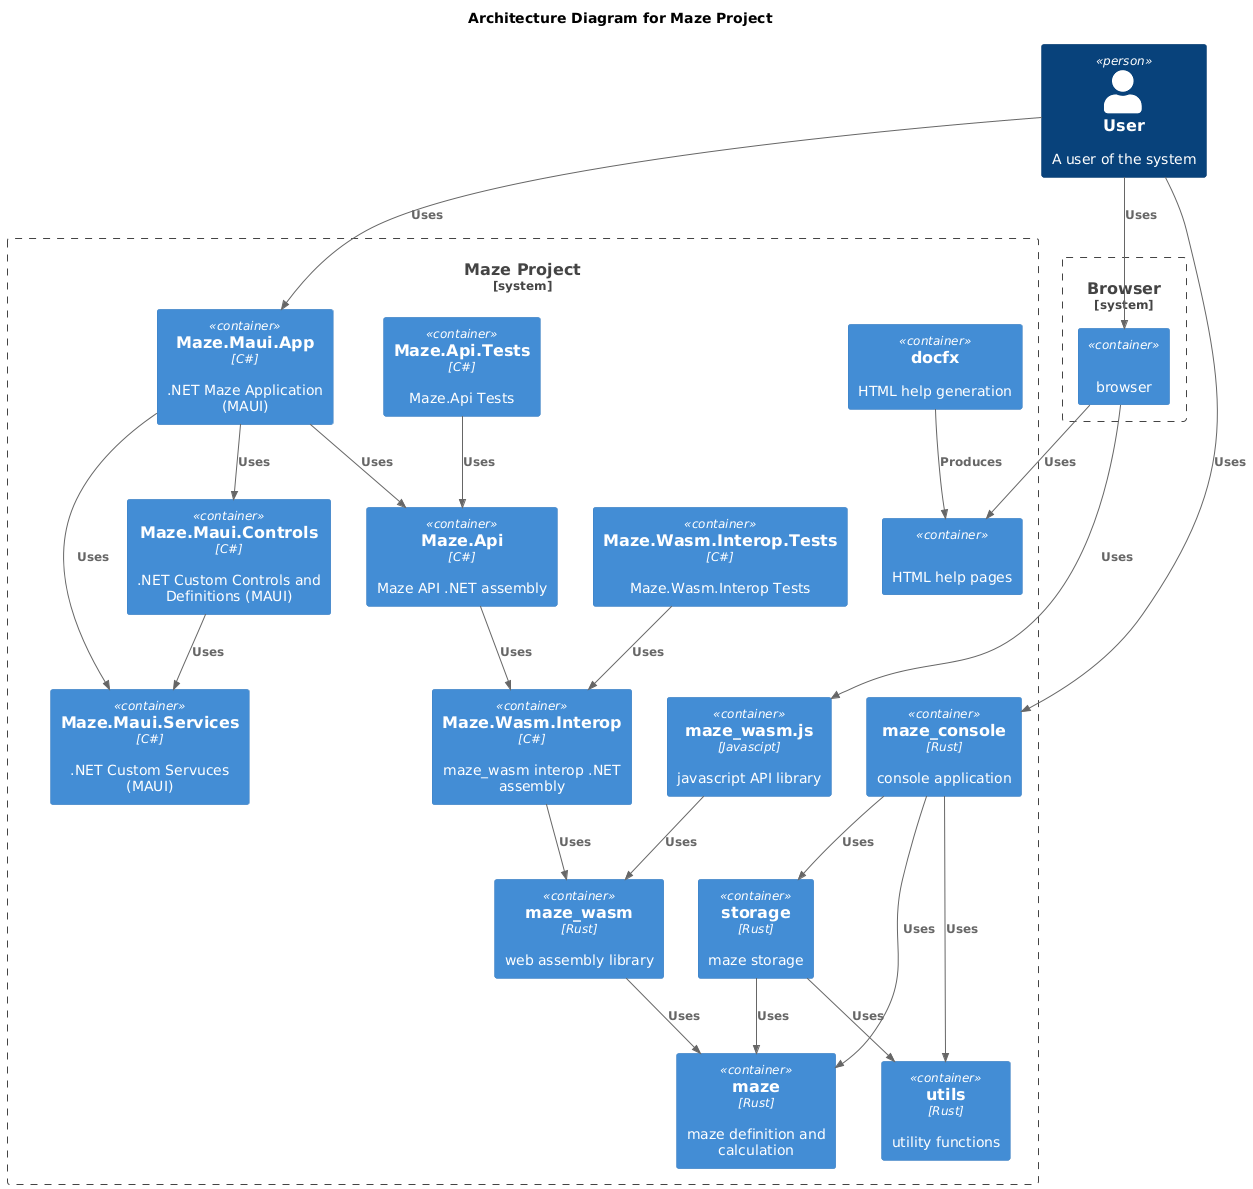

The diagram above was rendered by PlantUML. Its source (embedded in the PNG):
@startuml

!include https://raw.githubusercontent.com/plantuml-stdlib/C4-PlantUML/master/C4_Container.puml

title Architecture Diagram for Maze Project

Person(user, "User", "A user of the system")

System_Boundary(c1, "Browser") {
    Container(browser, "", "", "browser")
}

System_Boundary(c2, "Maze Project") {
    Container(html_help, "", "", "HTML help pages")
    Container(docfx, "docfx", "", "HTML help generation")
    Container(maze_maui_app_net, "Maze.Maui.App", "C#", ".NET Maze Application (MAUI)")
    Container(maze_maui_controls_net, "Maze.Maui.Controls", "C#", ".NET Custom Controls and Definitions (MAUI)")
    Container(maze_maui_services_net, "Maze.Maui.Services", "C#", ".NET Custom Servuces (MAUI)")
    Container(maze_api_net_tests, "Maze.Api.Tests", "C#", "Maze.Api Tests")
    Container(maze_api_net, "Maze.Api", "C#", "Maze API .NET assembly")
    Container(maze_wasm_interop_net_tests, "Maze.Wasm.Interop.Tests", "C#", "Maze.Wasm.Interop Tests")
    Container(maze_wasm_interop_net, "Maze.Wasm.Interop", "C#", "maze_wasm interop .NET assembly")
    Container(maze_wasm_js, "maze_wasm.js", "Javascipt", "javascript API library")
    Container(maze_wasm, "maze_wasm", "Rust", "web assembly library")
    Container(maze_console, "maze_console", "Rust", "console application")
    Container(storage, "storage", "Rust", "maze storage")
    Container(maze, "maze", "Rust", "maze definition and calculation")
    Container(utils, "utils", "Rust", "utility functions")
}

Rel(user, browser, "Uses")
Rel(browser, html_help, "Uses")
Rel(browser, maze_wasm_js, "Uses")
Rel(docfx, html_help, "Produces")
Rel(user, maze_console, "Uses")
Rel(maze_console, maze, "Uses")
Rel(maze_console, storage, "Uses")
Rel(maze_console, utils, "Uses")
Rel(user, maze_maui_app_net, "Uses")
Rel(maze_maui_app_net, maze_maui_controls_net, "Uses")
Rel(maze_maui_app_net, maze_maui_services_net, "Uses")
Rel(maze_maui_app_net, maze_api_net, "Uses")
Rel(maze_maui_controls_net, maze_maui_services_net, "Uses")
Rel(maze_api_net_tests, maze_api_net, "Uses")
Rel(maze_api_net, maze_wasm_interop_net, "Uses")
Rel(maze_wasm_interop_net_tests, maze_wasm_interop_net, "Uses")
Rel(maze_wasm_interop_net, maze_wasm, "Uses")
Rel(maze_wasm_js, maze_wasm, "Uses")
Rel(maze_wasm, maze, "Uses")
Rel(storage, maze, "Uses")
Rel(storage, utils, "Uses")

@enduml